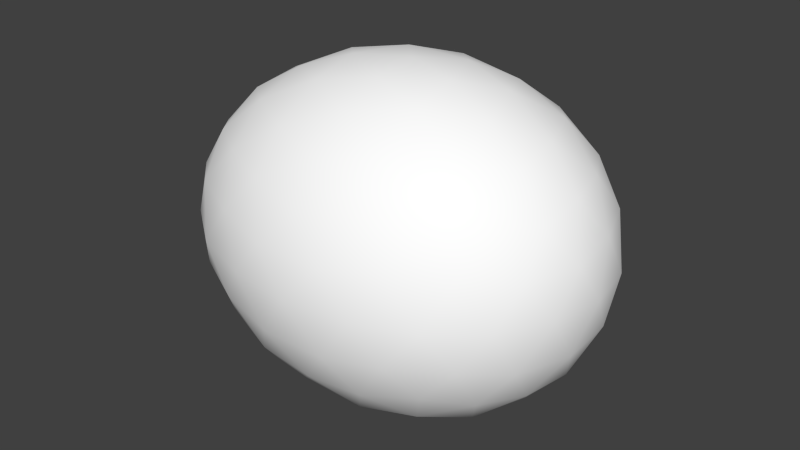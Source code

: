 # Source: egg.blend  (saved by Blender 2.77.0; exported with 4.5.12 LTS)
import bpy
from mathutils import Matrix  # noqa: F401  (used for matrix-valued properties, if any)

bpy.ops.wm.read_factory_settings(use_empty=True)
scene = bpy.context.scene
scene.name = 'Scene'

# ---- collections
col_collection_1 = bpy.data.collections.new('Collection 1'); scene.collection.children.link(col_collection_1)

# ---- materials (node trees are filled in below, after node groups)
mat_colobotmesh_mat_1 = bpy.data.materials.new('ColobotMesh_mat_1')
mat_colobotmesh_mat_1.alpha_threshold = 0.0
mat_colobotmesh_mat_1.use_transparent_shadow = False
mat_colobotmesh_mat_1.diffuse_color = (1.0, 1.0, 1.0, 1.0)
mat_colobotmesh_mat_1.specular_color = (0.0, 0.0, 0.0)
mat_colobotmesh_mat_1.roughness = 0.5

# ---- material node trees

# ---- world
world_world = bpy.data.worlds.new('World'); scene.world = world_world
world_world.color = (0.05088, 0.05088, 0.05088)
world_world.use_sun_shadow = False
world_world.sun_shadow_jitter_overblur = 0.0
world_world.cycles.sampling_method = 'NONE'
world_world.cycles.sample_map_resolution = 256

# ---- meshes
me_colobotmesh = bpy.data.meshes.new('ColobotMesh_')
me_colobotmesh.from_pydata([(-2.089, 2.822, 2.874), (-2.853, 5.374, 0.5085), (-0.8941, 5.374, 1.598), (-0.8941, 5.822, 0.02115), (-2.853, 4.4, 2.086), (-0.8941, 4.164, 2.704), (-4.32, 4.164, 0.8503), (-2.089, 5.374, -1.255), (-4.14, 4.4, -0.7674), (-2.957, 4.164, -2.15), (0.2577, 5.374, -1.255), (-0.8941, 4.4, -2.531), (1.043, 4.164, -2.15), (0.9505, 5.374, 0.5085), (2.044, 4.4, -0.7674), (-0.8941, 1.481, -2.662), (2.044, 2.822, -1.742), (0.2577, 2.822, -2.832), (0.9505, 1.245, -2.043), (2.188, 1.481, -0.808), (2.044, 2.822, 1.785), (2.703, 2.822, 0.02115), (-2.089, 2.822, -2.832), (-4.14, 2.822, -1.742), (-2.853, 1.245, -2.043), (2.188, 4.164, 0.8503), (-2.957, 1.481, 2.192), (-4.986, 2.822, 0.02115), (0.2577, 2.822, 2.874), (-0.8941, 1.245, 2.573), (1.043, 1.481, 2.192), (0.9505, 4.4, 2.086), (-4.14, 2.822, 1.785), (-4.14, 1.245, 0.8097), (-4.32, 1.481, -0.808), (2.044, 1.245, 0.8097), (-2.089, 0.2705, 1.297), (-2.853, 0.2705, -0.4662), (-0.8941, -0.1776, 0.02115), (-0.8941, 0.2705, -1.556), (0.9505, 0.2705, -0.4662), (0.2577, 0.2705, 1.297), (-0.294, 0.6384, 2.043), (0.06182, 5.728, 0.2772), (0.701, 0.7869, 1.825), (-2.57, 2.118, 2.651), (-1.909, 0.6357, -1.91), (-3.608, 3.656, 2.069), (2.229, 4.357, 0.0429), (0.0706, 5.526, 1.112), (-3.68, 0.772, -0.6769), (-2.528, 0.1178, 0.4366), (0.1105, 1.294, 2.494), (1.028, 5.01, 1.373), (1.028, 0.6345, -1.331), (1.609, 3.657, 2.056), (-4.75, 2.823, -0.9204), (1.662, 4.865, 0.7137), (-2.57, 4.86, -1.785), (-2.925, 0.6292, -1.334), (2.538, 2.822, 0.9594), (0.701, 2.119, 2.649), (-0.8933, -0.0748, -0.8018), (-0.2992, 3.522, 2.913), (1.251, 0.6296, 1.118), (2.579, 3.528, 0.457), (1.662, 0.7797, -0.6714), (-3.213, 2.823, -2.44), (-4.347, 3.536, 1.396), (0.06183, 1.294, -2.463), (-1.512, 5.006, -2.002), (-1.901, 4.35, 2.506), (2.229, 3.528, 1.384), (-3.608, 0.6176, 0.1913), (2.538, 2.823, -0.9171), (2.579, 2.117, -0.4147), (1.662, 1.289, -1.496), (0.701, 4.858, -1.783), (-2.528, 5.527, -0.3943), (1.251, 5.015, -1.075), (2.229, 2.117, -1.342), (-1.508, 3.523, 2.913), (0.1105, 4.351, -2.452), (-1.508, 2.122, -2.871), (-0.8933, 5.72, 0.8441), (-4.281, 1.974, 1.394), (2.538, 1.983, 0.4409), (1.662, 4.355, 1.538), (-0.8933, 4.854, 2.244), (1.251, 2.822, -2.43), (-2.57, 3.527, -2.609), (-1.508, 5.722, -0.6457), (1.632, 3.524, -2.043), (-1.901, 1.295, -2.463), (-1.512, 1.99, 2.879), (-1.901, 5.728, 0.2766), (2.183, 1.983, 1.38), (-1.512, 3.655, -2.837), (1.609, 5.016, -0.1427), (0.0706, 5.007, 1.952), (-1.512, 0.6389, 2.044), (-1.901, -0.08305, -0.2343), (-1.956, 1.294, 2.494), (1.632, 4.355, -1.53), (-0.2992, 5.722, -0.6466), (-0.8933, 0.7907, -2.202), (-1.508, -0.07754, 0.688), (2.183, 3.662, -1.338), (0.06182, -0.08316, -0.2349), (2.229, 1.288, -0.0006103), (-4.805, 3.531, 0.4591), (0.6659, 3.659, 2.623), (-4.805, 2.114, -0.4168), (-2.57, 0.785, 1.827), (1.251, 2.822, 2.473), (-0.9113, 5.527, -1.331), (0.0706, 0.1184, -1.07), (-3.637, 1.281, 1.576), (0.06182, 4.351, 2.505), (-2.528, 1.984, -2.584), (0.0706, 0.6374, -1.91), (1.632, 2.121, 2.085), (-4.75, 1.98, 0.4427), (-0.294, 1.99, 2.879), (-3.68, 4.364, 1.543), (-0.9113, 2.822, -3.003), (-0.2992, 2.123, -2.871), (-3.608, 1.989, -2.027), (-4.347, 4.371, 0.04451), (1.609, 0.6289, 0.185), (-3.68, 1.281, -1.501), (-4.347, 1.273, -0.002212), (-3.68, 4.873, 0.7192), (-3.213, 0.6216, 1.122), (-3.213, 5.023, -1.08), (-3.608, 5.027, -0.149), (-0.294, 5.006, -2.001), (-1.909, 5.009, 1.952), (-3.213, 2.822, 2.482), (-0.9113, 0.1176, 1.373), (0.6659, 0.1214, 0.4365), (0.6659, 1.986, -2.58), (-4.347, 2.109, -1.354), (0.6659, 5.523, -0.3942), (-2.528, 3.66, 2.626), (1.609, 1.988, -2.014), (0.701, 3.526, -2.606), (-0.2992, -0.07745, 0.6888), (-4.281, 3.671, -1.351), (-1.956, 4.351, -2.451), (2.538, 3.662, -0.3986), (1.632, 1.29, 1.572), (-1.909, 5.527, 1.114), (-3.637, 3.524, -2.053), (-2.925, 5.016, 1.377), (-0.294, 3.654, -2.837), (-3.637, 2.121, 2.095), (-3.637, 4.364, -1.534), (-1.909, 0.1175, -1.071), (-0.9113, 2.823, 3.045), (-4.75, 3.664, -0.4004), (-4.75, 2.822, 0.9627)], [], [(1, 152, 95), (4, 71, 137), (1, 154, 152), (6, 124, 132), (7, 78, 91), (8, 128, 135), (7, 134, 78), (9, 157, 58), (10, 115, 104), (11, 149, 70), (10, 136, 115), (12, 82, 77), (13, 143, 43), (14, 103, 79), (13, 98, 143), (25, 48, 57), (2, 49, 84), (31, 87, 53), (2, 99, 49), (5, 118, 88), (0, 159, 81), (29, 52, 123), (0, 94, 159), (26, 102, 45), (27, 161, 110), (33, 117, 85), (27, 122, 161), (34, 131, 112), (22, 67, 90), (24, 130, 127), (22, 119, 67), (15, 93, 83), (16, 89, 92), (18, 69, 141), (16, 145, 89), (19, 76, 80), (20, 60, 72), (35, 109, 86), (20, 96, 60), (30, 151, 121), (0, 138, 45), (4, 124, 47), (0, 144, 138), (5, 71, 81), (27, 56, 112), (8, 157, 148), (27, 160, 56), (6, 128, 110), (22, 125, 83), (11, 82, 155), (22, 97, 125), (9, 149, 90), (16, 74, 80), (14, 48, 150), (16, 107, 74), (12, 103, 92), (20, 114, 121), (31, 118, 111), (20, 55, 114), (25, 87, 72), (36, 51, 106), (33, 131, 73), (36, 133, 51), (26, 117, 113), (37, 158, 101), (24, 93, 46), (37, 59, 158), (34, 130, 50), (39, 116, 62), (18, 76, 54), (39, 120, 116), (15, 69, 105), (40, 140, 108), (35, 151, 64), (40, 129, 140), (19, 109, 66), (41, 139, 147), (29, 102, 100), (41, 42, 139), (30, 52, 44), (95, 84, 3), (95, 152, 84), (152, 2, 84), (137, 88, 2), (137, 71, 88), (71, 5, 88), (152, 137, 2), (152, 154, 137), (154, 4, 137), (132, 154, 1), (132, 124, 154), (124, 4, 154), (91, 95, 3), (91, 78, 95), (78, 1, 95), (135, 132, 1), (135, 128, 132), (128, 6, 132), (78, 135, 1), (78, 134, 135), (134, 8, 135), (58, 134, 7), (58, 157, 134), (157, 8, 134), (104, 91, 3), (104, 115, 91), (115, 7, 91), (70, 58, 7), (70, 149, 58), (149, 9, 58), (115, 70, 7), (115, 136, 70), (136, 11, 70), (77, 136, 10), (77, 82, 136), (82, 11, 136), (43, 104, 3), (43, 143, 104), (143, 10, 104), (79, 77, 10), (79, 103, 77), (103, 12, 77), (143, 79, 10), (143, 98, 79), (98, 14, 79), (57, 98, 13), (57, 48, 98), (48, 14, 98), (84, 43, 3), (84, 49, 43), (49, 13, 43), (53, 57, 13), (53, 87, 57), (87, 25, 57), (49, 53, 13), (49, 99, 53), (99, 31, 53), (88, 99, 2), (88, 118, 99), (118, 31, 99), (81, 63, 5), (81, 159, 63), (159, 28, 63), (123, 61, 28), (123, 52, 61), (52, 30, 61), (159, 123, 28), (159, 94, 123), (94, 29, 123), (45, 94, 0), (45, 102, 94), (102, 29, 94), (110, 68, 6), (110, 161, 68), (161, 32, 68), (85, 156, 32), (85, 117, 156), (117, 26, 156), (161, 85, 32), (161, 122, 85), (122, 33, 85), (112, 122, 27), (112, 131, 122), (131, 33, 122), (90, 153, 9), (90, 67, 153), (67, 23, 153), (127, 142, 23), (127, 130, 142), (130, 34, 142), (67, 127, 23), (67, 119, 127), (119, 24, 127), (83, 119, 22), (83, 93, 119), (93, 24, 119), (92, 146, 12), (92, 89, 146), (89, 17, 146), (141, 126, 17), (141, 69, 126), (69, 15, 126), (89, 141, 17), (89, 145, 141), (145, 18, 141), (80, 145, 16), (80, 76, 145), (76, 18, 145), (72, 65, 25), (72, 60, 65), (60, 21, 65), (86, 75, 21), (86, 109, 75), (109, 19, 75), (60, 86, 21), (60, 96, 86), (96, 35, 86), (121, 96, 20), (121, 151, 96), (151, 35, 96), (45, 156, 26), (45, 138, 156), (138, 32, 156), (47, 68, 32), (47, 124, 68), (124, 6, 68), (138, 47, 32), (138, 144, 47), (144, 4, 47), (81, 144, 0), (81, 71, 144), (71, 4, 144), (112, 142, 34), (112, 56, 142), (56, 23, 142), (148, 153, 23), (148, 157, 153), (157, 9, 153), (56, 148, 23), (56, 160, 148), (160, 8, 148), (110, 160, 27), (110, 128, 160), (128, 8, 160), (83, 126, 15), (83, 125, 126), (125, 17, 126), (155, 146, 17), (155, 82, 146), (82, 12, 146), (125, 155, 17), (125, 97, 155), (97, 11, 155), (90, 97, 22), (90, 149, 97), (149, 11, 97), (80, 75, 19), (80, 74, 75), (74, 21, 75), (150, 65, 21), (150, 48, 65), (48, 25, 65), (74, 150, 21), (74, 107, 150), (107, 14, 150), (92, 107, 16), (92, 103, 107), (103, 14, 107), (121, 61, 30), (121, 114, 61), (114, 28, 61), (111, 63, 28), (111, 118, 63), (118, 5, 63), (114, 111, 28), (114, 55, 111), (55, 31, 111), (72, 55, 20), (72, 87, 55), (87, 31, 55), (106, 101, 38), (106, 51, 101), (51, 37, 101), (73, 50, 37), (73, 131, 50), (131, 34, 50), (51, 73, 37), (51, 133, 73), (133, 33, 73), (113, 133, 36), (113, 117, 133), (117, 33, 133), (101, 62, 38), (101, 158, 62), (158, 39, 62), (46, 105, 39), (46, 93, 105), (93, 15, 105), (158, 46, 39), (158, 59, 46), (59, 24, 46), (50, 59, 37), (50, 130, 59), (130, 24, 59), (62, 108, 38), (62, 116, 108), (116, 40, 108), (54, 66, 40), (54, 76, 66), (76, 19, 66), (116, 54, 40), (116, 120, 54), (120, 18, 54), (105, 120, 39), (105, 69, 120), (69, 18, 120), (108, 147, 38), (108, 140, 147), (140, 41, 147), (64, 44, 41), (64, 151, 44), (151, 30, 44), (140, 64, 41), (140, 129, 64), (129, 35, 64), (66, 129, 40), (66, 109, 129), (109, 35, 129), (147, 106, 38), (147, 139, 106), (139, 36, 106), (100, 113, 36), (100, 102, 113), (102, 26, 113), (139, 100, 36), (139, 42, 100), (42, 29, 100), (44, 42, 41), (44, 52, 42), (52, 29, 42)])
me_colobotmesh.polygons.foreach_set('use_smooth', [True] * 320)
_uv = me_colobotmesh.uv_layers.new(name='UV_1')
_uv.uv.foreach_set('vector', [0.9478, 0.864, 0.9594, 0.864, 0.9427, 0.8685, 0.9813, 0.8443, 0.9879, 0.842, 0.9761, 0.8542, 0.9478, 0.864, 0.9646, 0.8542, 0.9594, 0.864, 0.9551, 0.8396, 0.9682, 0.842, 0.9515, 0.8518, 0.9104, 0.864, 0.9291, 0.864, 0.924, 0.8685, 0.9208, 0.8443, 0.9379, 0.842, 0.9343, 0.8542, 0.9104, 0.864, 0.9156, 0.8542, 0.9291, 0.864, 0.8914, 0.8396, 0.9061, 0.842, 0.9009, 0.8518, 0.9104, 0.864, 0.9104, 0.864, 0.924, 0.8685, 0.8833, 0.8443, 0.8874, 0.842, 0.8969, 0.8542, 0.9104, 0.864, 0.8969, 0.8542, 0.9104, 0.864, 0.8914, 0.8396, 0.8874, 0.842, 0.9009, 0.8518, 0.9478, 0.864, 0.9291, 0.864, 0.9427, 0.8685, 0.9208, 0.8443, 0.9061, 0.842, 0.9156, 0.8542, 0.9478, 0.864, 0.9343, 0.8542, 0.9291, 0.864, 0.9551, 0.8396, 0.9379, 0.842, 0.9515, 0.8518, 0.971, 0.864, 0.9594, 0.864, 0.9542, 0.8685, 0.9813, 0.8443, 0.9682, 0.842, 0.9646, 0.8542, 0.971, 0.864, 0.9761, 0.8542, 0.9594, 0.864, 0.9944, 0.8396, 0.9879, 0.842, 0.9827, 0.8518, 0.998, 0.8125, 0.998, 0.8125, 0.9962, 0.826, 0.9917, 0.7807, 0.9876, 0.783, 0.9949, 0.7966, 0.998, 0.8125, 0.9949, 0.7966, 0.998, 0.8125, 0.9836, 0.7854, 0.9876, 0.783, 0.9908, 0.799, 0.9375, 0.8125, 0.9562, 0.8125, 0.9463, 0.826, 0.9542, 0.7807, 0.9689, 0.783, 0.9646, 0.7966, 0.9375, 0.8125, 0.9459, 0.7966, 0.9562, 0.8125, 0.9199, 0.7854, 0.9371, 0.783, 0.9287, 0.799, 0.877, 0.8125, 0.8885, 0.8125, 0.8842, 0.826, 0.8937, 0.7807, 0.9068, 0.783, 0.8969, 0.7966, 0.877, 0.8125, 0.8853, 0.7966, 0.8885, 0.8125, 0.8806, 0.7854, 0.8871, 0.783, 0.8788, 0.799, 0.9001, 0.8125, 0.8885, 0.8125, 0.8958, 0.826, 0.8937, 0.7807, 0.8871, 0.783, 0.8853, 0.7966, 0.9001, 0.8125, 0.8969, 0.7966, 0.8885, 0.8125, 0.9199, 0.7854, 0.9068, 0.783, 0.91, 0.799, 0.9749, 0.8125, 0.9562, 0.8125, 0.965, 0.826, 0.9542, 0.7807, 0.9371, 0.783, 0.9459, 0.7966, 0.9749, 0.8125, 0.9646, 0.7966, 0.9562, 0.8125, 0.9836, 0.7854, 0.9689, 0.783, 0.9792, 0.799, 0.998, 0.8125, 0.9865, 0.8125, 0.9908, 0.799, 0.9813, 0.8443, 0.9682, 0.842, 0.9781, 0.8284, 0.998, 0.8125, 0.9897, 0.8284, 0.9865, 0.8125, 0.9944, 0.8396, 0.9879, 0.842, 0.9962, 0.826, 0.9375, 0.8125, 0.9188, 0.8125, 0.9287, 0.799, 0.9208, 0.8443, 0.9061, 0.842, 0.9104, 0.8284, 0.9375, 0.8125, 0.9291, 0.8284, 0.9188, 0.8125, 0.9551, 0.8396, 0.9379, 0.842, 0.9463, 0.826, 0.877, 0.8125, 0.877, 0.8125, 0.8788, 0.799, 0.8833, 0.8443, 0.8874, 0.842, 0.8801, 0.8284, 0.877, 0.8125, 0.8801, 0.8284, 0.877, 0.8125, 0.8914, 0.8396, 0.8874, 0.842, 0.8842, 0.826, 0.9001, 0.8125, 0.9188, 0.8125, 0.91, 0.799, 0.9208, 0.8443, 0.9379, 0.842, 0.9291, 0.8284, 0.9001, 0.8125, 0.9104, 0.8284, 0.9188, 0.8125, 0.8914, 0.8396, 0.9061, 0.842, 0.8958, 0.826, 0.9749, 0.8125, 0.9865, 0.8125, 0.9792, 0.799, 0.9813, 0.8443, 0.9879, 0.842, 0.9897, 0.8284, 0.9749, 0.8125, 0.9781, 0.8284, 0.9865, 0.8125, 0.9551, 0.8396, 0.9682, 0.842, 0.965, 0.826, 0.9646, 0.761, 0.9459, 0.761, 0.951, 0.7565, 0.9542, 0.7807, 0.9371, 0.783, 0.9407, 0.7708, 0.9646, 0.761, 0.9594, 0.7708, 0.9459, 0.761, 0.9836, 0.7854, 0.9689, 0.783, 0.9741, 0.7732, 0.9272, 0.761, 0.9156, 0.761, 0.9323, 0.7565, 0.8937, 0.7807, 0.8871, 0.783, 0.8989, 0.7708, 0.9272, 0.761, 0.9104, 0.7708, 0.9156, 0.761, 0.9199, 0.7854, 0.9068, 0.783, 0.9235, 0.7732, 0.904, 0.761, 0.9156, 0.761, 0.9208, 0.7565, 0.8937, 0.7807, 0.9068, 0.783, 0.9104, 0.7708, 0.904, 0.761, 0.8989, 0.7708, 0.9156, 0.761, 0.8806, 0.7854, 0.8871, 0.783, 0.8923, 0.7732, 0.9272, 0.761, 0.9459, 0.761, 0.9323, 0.7565, 0.9542, 0.7807, 0.9689, 0.783, 0.9594, 0.7708, 0.9272, 0.761, 0.9407, 0.7708, 0.9459, 0.761, 0.9199, 0.7854, 0.9371, 0.783, 0.9235, 0.7732, 0.9646, 0.761, 0.9646, 0.761, 0.951, 0.7565, 0.9917, 0.7807, 0.9876, 0.783, 0.9781, 0.7708, 0.9646, 0.761, 0.9781, 0.7708, 0.9646, 0.761, 0.9836, 0.7854, 0.9876, 0.783, 0.9741, 0.7732, 0.9427, 0.8685, 0.9542, 0.8685, 0.9375, 0.873, 0.9427, 0.8685, 0.9594, 0.864, 0.9542, 0.8685, 0.9594, 0.864, 0.971, 0.864, 0.9542, 0.8685, 0.9761, 0.8542, 0.9827, 0.8518, 0.971, 0.864, 0.9761, 0.8542, 0.9879, 0.842, 0.9827, 0.8518, 0.9879, 0.842, 0.9944, 0.8396, 0.9827, 0.8518, 0.9594, 0.864, 0.9761, 0.8542, 0.971, 0.864, 0.9594, 0.864, 0.9646, 0.8542, 0.9761, 0.8542, 0.9646, 0.8542, 0.9813, 0.8443, 0.9761, 0.8542, 0.9515, 0.8518, 0.9646, 0.8542, 0.9478, 0.864, 0.9515, 0.8518, 0.9682, 0.842, 0.9646, 0.8542, 0.9682, 0.842, 0.9813, 0.8443, 0.9646, 0.8542, 0.924, 0.8685, 0.9427, 0.8685, 0.9375, 0.873, 0.924, 0.8685, 0.9291, 0.864, 0.9427, 0.8685, 0.9291, 0.864, 0.9478, 0.864, 0.9427, 0.8685, 0.9343, 0.8542, 0.9515, 0.8518, 0.9478, 0.864, 0.9343, 0.8542, 0.9379, 0.842, 0.9515, 0.8518, 0.9379, 0.842, 0.9551, 0.8396, 0.9515, 0.8518, 0.9291, 0.864, 0.9343, 0.8542, 0.9478, 0.864, 0.9291, 0.864, 0.9156, 0.8542, 0.9343, 0.8542, 0.9156, 0.8542, 0.9208, 0.8443, 0.9343, 0.8542, 0.9009, 0.8518, 0.9156, 0.8542, 0.9104, 0.864, 0.9009, 0.8518, 0.9061, 0.842, 0.9156, 0.8542, 0.9061, 0.842, 0.9208, 0.8443, 0.9156, 0.8542, 0.924, 0.8685, 0.924, 0.8685, 0.9375, 0.873, 0.924, 0.8685, 0.9104, 0.864, 0.924, 0.8685, 0.9104, 0.864, 0.9104, 0.864, 0.924, 0.8685, 0.8969, 0.8542, 0.9009, 0.8518, 0.9104, 0.864, 0.8969, 0.8542, 0.8874, 0.842, 0.9009, 0.8518, 0.8874, 0.842, 0.8914, 0.8396, 0.9009, 0.8518, 0.9104, 0.864, 0.8969, 0.8542, 0.9104, 0.864, 0.9104, 0.864, 0.8969, 0.8542, 0.8969, 0.8542, 0.8969, 0.8542, 0.8833, 0.8443, 0.8969, 0.8542, 0.9009, 0.8518, 0.8969, 0.8542, 0.9104, 0.864, 0.9009, 0.8518, 0.8874, 0.842, 0.8969, 0.8542, 0.8874, 0.842, 0.8833, 0.8443, 0.8969, 0.8542, 0.9427, 0.8685, 0.924, 0.8685, 0.9375, 0.873, 0.9427, 0.8685, 0.9291, 0.864, 0.924, 0.8685, 0.9291, 0.864, 0.9104, 0.864, 0.924, 0.8685, 0.9156, 0.8542, 0.9009, 0.8518, 0.9104, 0.864, 0.9156, 0.8542, 0.9061, 0.842, 0.9009, 0.8518, 0.9061, 0.842, 0.8914, 0.8396, 0.9009, 0.8518, 0.9291, 0.864, 0.9156, 0.8542, 0.9104, 0.864, 0.9291, 0.864, 0.9343, 0.8542, 0.9156, 0.8542, 0.9343, 0.8542, 0.9208, 0.8443, 0.9156, 0.8542, 0.9515, 0.8518, 0.9343, 0.8542, 0.9478, 0.864, 0.9515, 0.8518, 0.9379, 0.842, 0.9343, 0.8542, 0.9379, 0.842, 0.9208, 0.8443, 0.9343, 0.8542, 0.9542, 0.8685, 0.9427, 0.8685, 0.9375, 0.873, 0.9542, 0.8685, 0.9594, 0.864, 0.9427, 0.8685, 0.9594, 0.864, 0.9478, 0.864, 0.9427, 0.8685, 0.9646, 0.8542, 0.9515, 0.8518, 0.9478, 0.864, 0.9646, 0.8542, 0.9682, 0.842, 0.9515, 0.8518, 0.9682, 0.842, 0.9551, 0.8396, 0.9515, 0.8518, 0.9594, 0.864, 0.9646, 0.8542, 0.9478, 0.864, 0.9594, 0.864, 0.9761, 0.8542, 0.9646, 0.8542, 0.9761, 0.8542, 0.9813, 0.8443, 0.9646, 0.8542, 0.9827, 0.8518, 0.9761, 0.8542, 0.971, 0.864, 0.9827, 0.8518, 0.9879, 0.842, 0.9761, 0.8542, 0.9879, 0.842, 0.9813, 0.8443, 0.9761, 0.8542, 0.9962, 0.826, 0.9962, 0.826, 0.9944, 0.8396, 0.9962, 0.826, 0.998, 0.8125, 0.9962, 0.826, 0.998, 0.8125, 0.998, 0.8125, 0.9962, 0.826, 0.9949, 0.7966, 0.9908, 0.799, 0.998, 0.8125, 0.9949, 0.7966, 0.9876, 0.783, 0.9908, 0.799, 0.9876, 0.783, 0.9836, 0.7854, 0.9908, 0.799, 0.998, 0.8125, 0.9949, 0.7966, 0.998, 0.8125, 0.998, 0.8125, 0.9949, 0.7966, 0.9949, 0.7966, 0.9949, 0.7966, 0.9917, 0.7807, 0.9949, 0.7966, 0.9908, 0.799, 0.9949, 0.7966, 0.998, 0.8125, 0.9908, 0.799, 0.9876, 0.783, 0.9949, 0.7966, 0.9876, 0.783, 0.9917, 0.7807, 0.9949, 0.7966, 0.9463, 0.826, 0.965, 0.826, 0.9551, 0.8396, 0.9463, 0.826, 0.9562, 0.8125, 0.965, 0.826, 0.9562, 0.8125, 0.9749, 0.8125, 0.965, 0.826, 0.9646, 0.7966, 0.9792, 0.799, 0.9749, 0.8125, 0.9646, 0.7966, 0.9689, 0.783, 0.9792, 0.799, 0.9689, 0.783, 0.9836, 0.7854, 0.9792, 0.799, 0.9562, 0.8125, 0.9646, 0.7966, 0.9749, 0.8125, 0.9562, 0.8125, 0.9459, 0.7966, 0.9646, 0.7966, 0.9459, 0.7966, 0.9542, 0.7807, 0.9646, 0.7966, 0.9287, 0.799, 0.9459, 0.7966, 0.9375, 0.8125, 0.9287, 0.799, 0.9371, 0.783, 0.9459, 0.7966, 0.9371, 0.783, 0.9542, 0.7807, 0.9459, 0.7966, 0.8842, 0.826, 0.8958, 0.826, 0.8914, 0.8396, 0.8842, 0.826, 0.8885, 0.8125, 0.8958, 0.826, 0.8885, 0.8125, 0.9001, 0.8125, 0.8958, 0.826, 0.8969, 0.7966, 0.91, 0.799, 0.9001, 0.8125, 0.8969, 0.7966, 0.9068, 0.783, 0.91, 0.799, 0.9068, 0.783, 0.9199, 0.7854, 0.91, 0.799, 0.8885, 0.8125, 0.8969, 0.7966, 0.9001, 0.8125, 0.8885, 0.8125, 0.8853, 0.7966, 0.8969, 0.7966, 0.8853, 0.7966, 0.8937, 0.7807, 0.8969, 0.7966, 0.8788, 0.799, 0.8853, 0.7966, 0.877, 0.8125, 0.8788, 0.799, 0.8871, 0.783, 0.8853, 0.7966, 0.8871, 0.783, 0.8937, 0.7807, 0.8853, 0.7966, 0.8958, 0.826, 0.8842, 0.826, 0.8914, 0.8396, 0.8958, 0.826, 0.8885, 0.8125, 0.8842, 0.826, 0.8885, 0.8125, 0.877, 0.8125, 0.8842, 0.826, 0.8853, 0.7966, 0.8788, 0.799, 0.877, 0.8125, 0.8853, 0.7966, 0.8871, 0.783, 0.8788, 0.799, 0.8871, 0.783, 0.8806, 0.7854, 0.8788, 0.799, 0.8885, 0.8125, 0.8853, 0.7966, 0.877, 0.8125, 0.8885, 0.8125, 0.8969, 0.7966, 0.8853, 0.7966, 0.8969, 0.7966, 0.8937, 0.7807, 0.8853, 0.7966, 0.91, 0.799, 0.8969, 0.7966, 0.9001, 0.8125, 0.91, 0.799, 0.9068, 0.783, 0.8969, 0.7966, 0.9068, 0.783, 0.8937, 0.7807, 0.8969, 0.7966, 0.965, 0.826, 0.9463, 0.826, 0.9551, 0.8396, 0.965, 0.826, 0.9562, 0.8125, 0.9463, 0.826, 0.9562, 0.8125, 0.9375, 0.8125, 0.9463, 0.826, 0.9459, 0.7966, 0.9287, 0.799, 0.9375, 0.8125, 0.9459, 0.7966, 0.9371, 0.783, 0.9287, 0.799, 0.9371, 0.783, 0.9199, 0.7854, 0.9287, 0.799, 0.9562, 0.8125, 0.9459, 0.7966, 0.9375, 0.8125, 0.9562, 0.8125, 0.9646, 0.7966, 0.9459, 0.7966, 0.9646, 0.7966, 0.9542, 0.7807, 0.9459, 0.7966, 0.9792, 0.799, 0.9646, 0.7966, 0.9749, 0.8125, 0.9792, 0.799, 0.9689, 0.783, 0.9646, 0.7966, 0.9689, 0.783, 0.9542, 0.7807, 0.9646, 0.7966, 0.9908, 0.799, 0.9792, 0.799, 0.9836, 0.7854, 0.9908, 0.799, 0.9865, 0.8125, 0.9792, 0.799, 0.9865, 0.8125, 0.9749, 0.8125, 0.9792, 0.799, 0.9781, 0.8284, 0.965, 0.826, 0.9749, 0.8125, 0.9781, 0.8284, 0.9682, 0.842, 0.965, 0.826, 0.9682, 0.842, 0.9551, 0.8396, 0.965, 0.826, 0.9865, 0.8125, 0.9781, 0.8284, 0.9749, 0.8125, 0.9865, 0.8125, 0.9897, 0.8284, 0.9781, 0.8284, 0.9897, 0.8284, 0.9813, 0.8443, 0.9781, 0.8284, 0.9962, 0.826, 0.9897, 0.8284, 0.998, 0.8125, 0.9962, 0.826, 0.9879, 0.842, 0.9897, 0.8284, 0.9879, 0.842, 0.9813, 0.8443, 0.9897, 0.8284, 0.9287, 0.799, 0.91, 0.799, 0.9199, 0.7854, 0.9287, 0.799, 0.9188, 0.8125, 0.91, 0.799, 0.9188, 0.8125, 0.9001, 0.8125, 0.91, 0.799, 0.9104, 0.8284, 0.8958, 0.826, 0.9001, 0.8125, 0.9104, 0.8284, 0.9061, 0.842, 0.8958, 0.826, 0.9061, 0.842, 0.8914, 0.8396, 0.8958, 0.826, 0.9188, 0.8125, 0.9104, 0.8284, 0.9001, 0.8125, 0.9188, 0.8125, 0.9291, 0.8284, 0.9104, 0.8284, 0.9291, 0.8284, 0.9208, 0.8443, 0.9104, 0.8284, 0.9463, 0.826, 0.9291, 0.8284, 0.9375, 0.8125, 0.9463, 0.826, 0.9379, 0.842, 0.9291, 0.8284, 0.9379, 0.842, 0.9208, 0.8443, 0.9291, 0.8284, 0.8788, 0.799, 0.8788, 0.799, 0.8806, 0.7854, 0.8788, 0.799, 0.877, 0.8125, 0.8788, 0.799, 0.877, 0.8125, 0.877, 0.8125, 0.8788, 0.799, 0.8801, 0.8284, 0.8842, 0.826, 0.877, 0.8125, 0.8801, 0.8284, 0.8874, 0.842, 0.8842, 0.826, 0.8874, 0.842, 0.8914, 0.8396, 0.8842, 0.826, 0.877, 0.8125, 0.8801, 0.8284, 0.877, 0.8125, 0.877, 0.8125, 0.8801, 0.8284, 0.8801, 0.8284, 0.8801, 0.8284, 0.8833, 0.8443, 0.8801, 0.8284, 0.8842, 0.826, 0.8801, 0.8284, 0.877, 0.8125, 0.8842, 0.826, 0.8874, 0.842, 0.8801, 0.8284, 0.8874, 0.842, 0.8833, 0.8443, 0.8801, 0.8284, 0.91, 0.799, 0.9287, 0.799, 0.9199, 0.7854, 0.91, 0.799, 0.9188, 0.8125, 0.9287, 0.799, 0.9188, 0.8125, 0.9375, 0.8125, 0.9287, 0.799, 0.9291, 0.8284, 0.9463, 0.826, 0.9375, 0.8125, 0.9291, 0.8284, 0.9379, 0.842, 0.9463, 0.826, 0.9379, 0.842, 0.9551, 0.8396, 0.9463, 0.826, 0.9188, 0.8125, 0.9291, 0.8284, 0.9375, 0.8125, 0.9188, 0.8125, 0.9104, 0.8284, 0.9291, 0.8284, 0.9104, 0.8284, 0.9208, 0.8443, 0.9291, 0.8284, 0.8958, 0.826, 0.9104, 0.8284, 0.9001, 0.8125, 0.8958, 0.826, 0.9061, 0.842, 0.9104, 0.8284, 0.9061, 0.842, 0.9208, 0.8443, 0.9104, 0.8284, 0.9792, 0.799, 0.9908, 0.799, 0.9836, 0.7854, 0.9792, 0.799, 0.9865, 0.8125, 0.9908, 0.799, 0.9865, 0.8125, 0.998, 0.8125, 0.9908, 0.799, 0.9897, 0.8284, 0.9962, 0.826, 0.998, 0.8125, 0.9897, 0.8284, 0.9879, 0.842, 0.9962, 0.826, 0.9879, 0.842, 0.9944, 0.8396, 0.9962, 0.826, 0.9865, 0.8125, 0.9897, 0.8284, 0.998, 0.8125, 0.9865, 0.8125, 0.9781, 0.8284, 0.9897, 0.8284, 0.9781, 0.8284, 0.9813, 0.8443, 0.9897, 0.8284, 0.965, 0.826, 0.9781, 0.8284, 0.9749, 0.8125, 0.965, 0.826, 0.9682, 0.842, 0.9781, 0.8284, 0.9682, 0.842, 0.9813, 0.8443, 0.9781, 0.8284, 0.951, 0.7565, 0.9323, 0.7565, 0.9375, 0.752, 0.951, 0.7565, 0.9459, 0.761, 0.9323, 0.7565, 0.9459, 0.761, 0.9272, 0.761, 0.9323, 0.7565, 0.9407, 0.7708, 0.9235, 0.7732, 0.9272, 0.761, 0.9407, 0.7708, 0.9371, 0.783, 0.9235, 0.7732, 0.9371, 0.783, 0.9199, 0.7854, 0.9235, 0.7732, 0.9459, 0.761, 0.9407, 0.7708, 0.9272, 0.761, 0.9459, 0.761, 0.9594, 0.7708, 0.9407, 0.7708, 0.9594, 0.7708, 0.9542, 0.7807, 0.9407, 0.7708, 0.9741, 0.7732, 0.9594, 0.7708, 0.9646, 0.761, 0.9741, 0.7732, 0.9689, 0.783, 0.9594, 0.7708, 0.9689, 0.783, 0.9542, 0.7807, 0.9594, 0.7708, 0.9323, 0.7565, 0.9208, 0.7565, 0.9375, 0.752, 0.9323, 0.7565, 0.9156, 0.761, 0.9208, 0.7565, 0.9156, 0.761, 0.904, 0.761, 0.9208, 0.7565, 0.8989, 0.7708, 0.8923, 0.7732, 0.904, 0.761, 0.8989, 0.7708, 0.8871, 0.783, 0.8923, 0.7732, 0.8871, 0.783, 0.8806, 0.7854, 0.8923, 0.7732, 0.9156, 0.761, 0.8989, 0.7708, 0.904, 0.761, 0.9156, 0.761, 0.9104, 0.7708, 0.8989, 0.7708, 0.9104, 0.7708, 0.8937, 0.7807, 0.8989, 0.7708, 0.9235, 0.7732, 0.9104, 0.7708, 0.9272, 0.761, 0.9235, 0.7732, 0.9068, 0.783, 0.9104, 0.7708, 0.9068, 0.783, 0.8937, 0.7807, 0.9104, 0.7708, 0.9208, 0.7565, 0.9323, 0.7565, 0.9375, 0.752, 0.9208, 0.7565, 0.9156, 0.761, 0.9323, 0.7565, 0.9156, 0.761, 0.9272, 0.761, 0.9323, 0.7565, 0.9104, 0.7708, 0.9235, 0.7732, 0.9272, 0.761, 0.9104, 0.7708, 0.9068, 0.783, 0.9235, 0.7732, 0.9068, 0.783, 0.9199, 0.7854, 0.9235, 0.7732, 0.9156, 0.761, 0.9104, 0.7708, 0.9272, 0.761, 0.9156, 0.761, 0.8989, 0.7708, 0.9104, 0.7708, 0.8989, 0.7708, 0.8937, 0.7807, 0.9104, 0.7708, 0.8923, 0.7732, 0.8989, 0.7708, 0.904, 0.761, 0.8923, 0.7732, 0.8871, 0.783, 0.8989, 0.7708, 0.8871, 0.783, 0.8937, 0.7807, 0.8989, 0.7708, 0.9323, 0.7565, 0.951, 0.7565, 0.9375, 0.752, 0.9323, 0.7565, 0.9459, 0.761, 0.951, 0.7565, 0.9459, 0.761, 0.9646, 0.761, 0.951, 0.7565, 0.9594, 0.7708, 0.9741, 0.7732, 0.9646, 0.761, 0.9594, 0.7708, 0.9689, 0.783, 0.9741, 0.7732, 0.9689, 0.783, 0.9836, 0.7854, 0.9741, 0.7732, 0.9459, 0.761, 0.9594, 0.7708, 0.9646, 0.761, 0.9459, 0.761, 0.9407, 0.7708, 0.9594, 0.7708, 0.9407, 0.7708, 0.9542, 0.7807, 0.9594, 0.7708, 0.9235, 0.7732, 0.9407, 0.7708, 0.9272, 0.761, 0.9235, 0.7732, 0.9371, 0.783, 0.9407, 0.7708, 0.9371, 0.783, 0.9542, 0.7807, 0.9407, 0.7708, 0.951, 0.7565, 0.951, 0.7565, 0.9375, 0.752, 0.951, 0.7565, 0.9646, 0.761, 0.951, 0.7565, 0.9646, 0.761, 0.9646, 0.761, 0.951, 0.7565, 0.9781, 0.7708, 0.9741, 0.7732, 0.9646, 0.761, 0.9781, 0.7708, 0.9876, 0.783, 0.9741, 0.7732, 0.9876, 0.783, 0.9836, 0.7854, 0.9741, 0.7732, 0.9646, 0.761, 0.9781, 0.7708, 0.9646, 0.761, 0.9646, 0.761, 0.9781, 0.7708, 0.9781, 0.7708, 0.9781, 0.7708, 0.9917, 0.7807, 0.9781, 0.7708, 0.9741, 0.7732, 0.9781, 0.7708, 0.9646, 0.761, 0.9741, 0.7732, 0.9876, 0.783, 0.9781, 0.7708, 0.9876, 0.783, 0.9917, 0.7807, 0.9781, 0.7708])
me_colobotmesh.materials.append(mat_colobotmesh_mat_1)
me_colobotmesh.use_remesh_preserve_volume = False
me_colobotmesh.use_remesh_preserve_attributes = False
me_colobotmesh.use_mirror_vertex_groups = False
me_colobotmesh.update()

# ---- objects
ob_colobotmesh_1 = bpy.data.objects.new('ColobotMesh_1', me_colobotmesh)

# ---- transforms, parenting, visibility, modifiers, constraints
ob_colobotmesh_1.location = (0.0, 0.0, 0.0)
ob_colobotmesh_1.rotation_euler = (1.571, 0.0, 0.0)
ob_colobotmesh_1.lineart.crease_threshold = 0.0

# ---- collection membership
col_collection_1.objects.link(ob_colobotmesh_1)

# ---- scene / render settings (as saved in the file)
scene.frame_start = 1; scene.frame_end = 250; scene.frame_set(1)
scene.render.engine = 'BLENDER_EEVEE_NEXT'
scene.render.image_settings.color_depth = '16'
scene.render.resolution_percentage = 50
scene.render.dither_intensity = 0.0
scene.cycles.use_denoising = False
scene.cycles.samples = 10
scene.cycles.sampling_pattern = 'TABULATED_SOBOL'
scene.cycles.light_sampling_threshold = 0.0
scene.cycles.use_adaptive_sampling = False
scene.cycles.use_light_tree = False
scene.cycles.blur_glossy = 0.0
scene.cycles.volume_bounces = 1
scene.cycles.pixel_filter_type = 'GAUSSIAN'
scene.cycles.sample_clamp_indirect = 0.0
scene.view_settings.view_transform = 'Standard'
bpy.context.view_layer.update()

# ---- added for rendering (the .blend has no active camera and no usable light): camera, sun
cam_auto = bpy.data.cameras.new('AutoCamera')
cam_auto.lens = 50.0
cam_auto.sensor_width = 36.0
cam_auto.clip_end = 1000.0
ob_auto_camera = bpy.data.objects.new('AutoCamera', cam_auto)
scene.collection.objects.link(ob_auto_camera)
ob_auto_camera.location = (9.47645, -12.7626, 11.3167)
ob_auto_camera.rotation_euler = (1.09748, -7.21219e-08, 0.694738)
scene.camera = ob_auto_camera
light_auto_sun = bpy.data.lights.new('AutoSun', 'SUN')
light_auto_sun.energy = 3.0
light_auto_sun.angle = 0.0523599
ob_auto_sun = bpy.data.objects.new('AutoSun', light_auto_sun)
scene.collection.objects.link(ob_auto_sun)
ob_auto_sun.rotation_euler = (0.872665, 0.174533, 0.523599)
bpy.context.view_layer.update()
